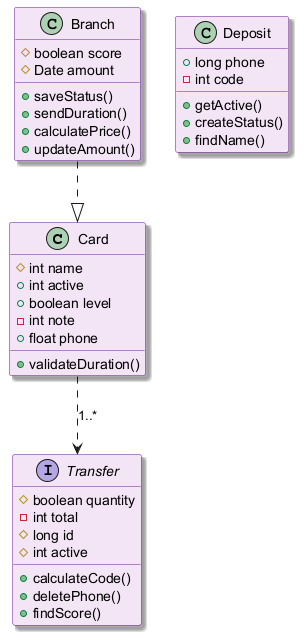

The diagram above was rendered by PlantUML. Its source (embedded in the PNG):
@startuml
skinparam backgroundColor #FFFFFF
skinparam classBackgroundColor #F3E5F5
skinparam classBorderColor #6A1B9A
skinparam shadowing true
class Card {
  #int name
  +int active
  +boolean level
  -int note
  +float phone
  +validateDuration()
}
class Deposit {
  +long phone
  -int code
  +getActive()
  +createStatus()
  +findName()
}
class Branch {
  #boolean score
  #Date amount
  +saveStatus()
  +sendDuration()
  +calculatePrice()
  +updateAmount()
}
interface Transfer {
  #boolean quantity
  -int total
  #long id
  #int active
  +calculateCode()
  +deletePhone()
  +findScore()
}
Branch ..|> Card
Card ..> Transfer : "1..*"
@enduml